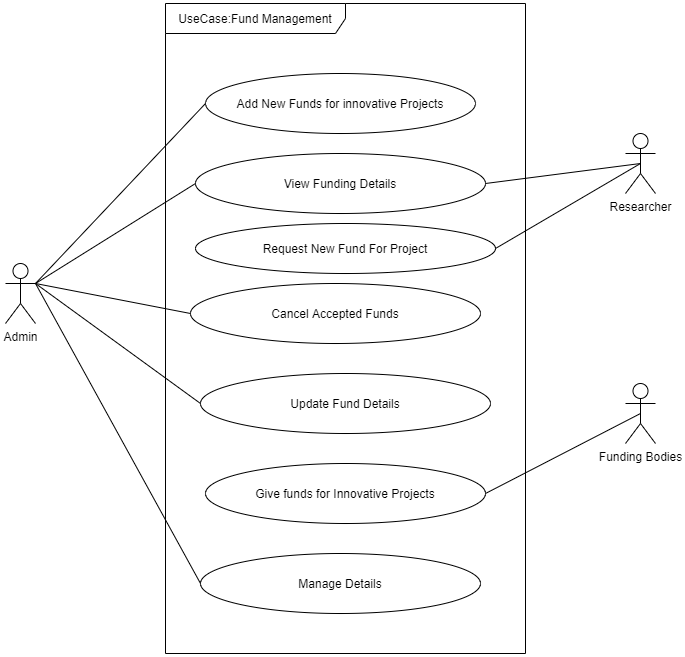

The diagram above was exported from draw.io. Its source (the exported page's mxGraphModel, read from the mxfile embedded in the PNG):
<mxGraphModel dx="1038" dy="523" grid="1" gridSize="10" guides="1" tooltips="1" connect="1" arrows="1" fold="1" page="1" pageScale="1" pageWidth="850" pageHeight="1100" math="0" shadow="0">
  <root>
    <mxCell id="0" />
    <mxCell id="1" parent="0" />
    <mxCell id="mQLVOXW0KGSO25UwXWpO-9" value="UseCase:Fund Management" style="shape=umlFrame;whiteSpace=wrap;html=1;width=180;height=30;" vertex="1" parent="1">
      <mxGeometry x="250" y="40" width="360" height="650" as="geometry" />
    </mxCell>
    <mxCell id="mQLVOXW0KGSO25UwXWpO-10" value="Admin" style="shape=umlActor;verticalLabelPosition=bottom;verticalAlign=top;html=1;" vertex="1" parent="1">
      <mxGeometry x="90" y="300" width="30" height="60" as="geometry" />
    </mxCell>
    <mxCell id="mQLVOXW0KGSO25UwXWpO-14" value="Researcher" style="shape=umlActor;verticalLabelPosition=bottom;verticalAlign=top;html=1;" vertex="1" parent="1">
      <mxGeometry x="710" y="170" width="30" height="60" as="geometry" />
    </mxCell>
    <mxCell id="mQLVOXW0KGSO25UwXWpO-15" value="Funding Bodies" style="shape=umlActor;verticalLabelPosition=bottom;verticalAlign=top;html=1;" vertex="1" parent="1">
      <mxGeometry x="710" y="420" width="30" height="60" as="geometry" />
    </mxCell>
    <mxCell id="mQLVOXW0KGSO25UwXWpO-17" value="Add New Funds for innovative Projects" style="ellipse;whiteSpace=wrap;html=1;" vertex="1" parent="1">
      <mxGeometry x="290" y="110" width="270" height="60" as="geometry" />
    </mxCell>
    <mxCell id="mQLVOXW0KGSO25UwXWpO-18" value="View Funding Details" style="ellipse;whiteSpace=wrap;html=1;" vertex="1" parent="1">
      <mxGeometry x="280" y="190" width="290" height="60" as="geometry" />
    </mxCell>
    <mxCell id="mQLVOXW0KGSO25UwXWpO-19" value="Cancel Accepted Funds" style="ellipse;whiteSpace=wrap;html=1;" vertex="1" parent="1">
      <mxGeometry x="275" y="320" width="290" height="60" as="geometry" />
    </mxCell>
    <mxCell id="mQLVOXW0KGSO25UwXWpO-21" value="Update Fund Details" style="ellipse;whiteSpace=wrap;html=1;" vertex="1" parent="1">
      <mxGeometry x="285" y="410" width="290" height="60" as="geometry" />
    </mxCell>
    <mxCell id="mQLVOXW0KGSO25UwXWpO-22" value="Give funds for Innovative Projects" style="ellipse;whiteSpace=wrap;html=1;" vertex="1" parent="1">
      <mxGeometry x="290" y="500" width="280" height="60" as="geometry" />
    </mxCell>
    <mxCell id="mQLVOXW0KGSO25UwXWpO-23" value="Manage Details" style="ellipse;whiteSpace=wrap;html=1;" vertex="1" parent="1">
      <mxGeometry x="285" y="590" width="280" height="60" as="geometry" />
    </mxCell>
    <mxCell id="mQLVOXW0KGSO25UwXWpO-25" value="" style="endArrow=none;html=1;entryX=0;entryY=0.5;entryDx=0;entryDy=0;exitX=1;exitY=0.3333333333333333;exitDx=0;exitDy=0;exitPerimeter=0;" edge="1" parent="1" source="mQLVOXW0KGSO25UwXWpO-10" target="mQLVOXW0KGSO25UwXWpO-17">
      <mxGeometry width="50" height="50" relative="1" as="geometry">
        <mxPoint x="150" y="320" as="sourcePoint" />
        <mxPoint x="240" y="210" as="targetPoint" />
      </mxGeometry>
    </mxCell>
    <mxCell id="mQLVOXW0KGSO25UwXWpO-26" value="Request New Fund For Project" style="ellipse;whiteSpace=wrap;html=1;" vertex="1" parent="1">
      <mxGeometry x="280" y="260" width="300" height="50" as="geometry" />
    </mxCell>
    <mxCell id="mQLVOXW0KGSO25UwXWpO-27" value="" style="endArrow=none;html=1;exitX=1;exitY=0.5;exitDx=0;exitDy=0;entryX=0.5;entryY=0.5;entryDx=0;entryDy=0;entryPerimeter=0;" edge="1" parent="1" source="mQLVOXW0KGSO25UwXWpO-26" target="mQLVOXW0KGSO25UwXWpO-14">
      <mxGeometry width="50" height="50" relative="1" as="geometry">
        <mxPoint x="630" y="250" as="sourcePoint" />
        <mxPoint x="680" y="200" as="targetPoint" />
      </mxGeometry>
    </mxCell>
    <mxCell id="mQLVOXW0KGSO25UwXWpO-28" value="" style="endArrow=none;html=1;exitX=1;exitY=0.5;exitDx=0;exitDy=0;entryX=0.5;entryY=0.5;entryDx=0;entryDy=0;entryPerimeter=0;" edge="1" parent="1" source="mQLVOXW0KGSO25UwXWpO-18" target="mQLVOXW0KGSO25UwXWpO-14">
      <mxGeometry width="50" height="50" relative="1" as="geometry">
        <mxPoint x="590" y="220" as="sourcePoint" />
        <mxPoint x="720" y="200" as="targetPoint" />
      </mxGeometry>
    </mxCell>
    <mxCell id="mQLVOXW0KGSO25UwXWpO-29" value="" style="endArrow=none;html=1;entryX=0;entryY=0.5;entryDx=0;entryDy=0;" edge="1" parent="1" target="mQLVOXW0KGSO25UwXWpO-18">
      <mxGeometry width="50" height="50" relative="1" as="geometry">
        <mxPoint x="120" y="320" as="sourcePoint" />
        <mxPoint x="270" y="250" as="targetPoint" />
      </mxGeometry>
    </mxCell>
    <mxCell id="mQLVOXW0KGSO25UwXWpO-30" value="" style="endArrow=none;html=1;entryX=0;entryY=0.5;entryDx=0;entryDy=0;" edge="1" parent="1" target="mQLVOXW0KGSO25UwXWpO-19">
      <mxGeometry width="50" height="50" relative="1" as="geometry">
        <mxPoint x="120" y="320" as="sourcePoint" />
        <mxPoint x="230" y="310" as="targetPoint" />
      </mxGeometry>
    </mxCell>
    <mxCell id="mQLVOXW0KGSO25UwXWpO-31" value="" style="endArrow=none;html=1;entryX=0;entryY=0.5;entryDx=0;entryDy=0;" edge="1" parent="1" target="mQLVOXW0KGSO25UwXWpO-21">
      <mxGeometry width="50" height="50" relative="1" as="geometry">
        <mxPoint x="120" y="320" as="sourcePoint" />
        <mxPoint x="250" y="430" as="targetPoint" />
      </mxGeometry>
    </mxCell>
    <mxCell id="mQLVOXW0KGSO25UwXWpO-32" value="" style="endArrow=none;html=1;exitX=1;exitY=0.5;exitDx=0;exitDy=0;entryX=0.5;entryY=0.5;entryDx=0;entryDy=0;entryPerimeter=0;" edge="1" parent="1" source="mQLVOXW0KGSO25UwXWpO-22" target="mQLVOXW0KGSO25UwXWpO-15">
      <mxGeometry width="50" height="50" relative="1" as="geometry">
        <mxPoint x="600" y="540" as="sourcePoint" />
        <mxPoint x="650" y="490" as="targetPoint" />
      </mxGeometry>
    </mxCell>
    <mxCell id="mQLVOXW0KGSO25UwXWpO-33" value="" style="endArrow=none;html=1;entryX=0;entryY=0.5;entryDx=0;entryDy=0;" edge="1" parent="1" target="mQLVOXW0KGSO25UwXWpO-23">
      <mxGeometry width="50" height="50" relative="1" as="geometry">
        <mxPoint x="120" y="320" as="sourcePoint" />
        <mxPoint x="230" y="490" as="targetPoint" />
      </mxGeometry>
    </mxCell>
  </root>
</mxGraphModel>